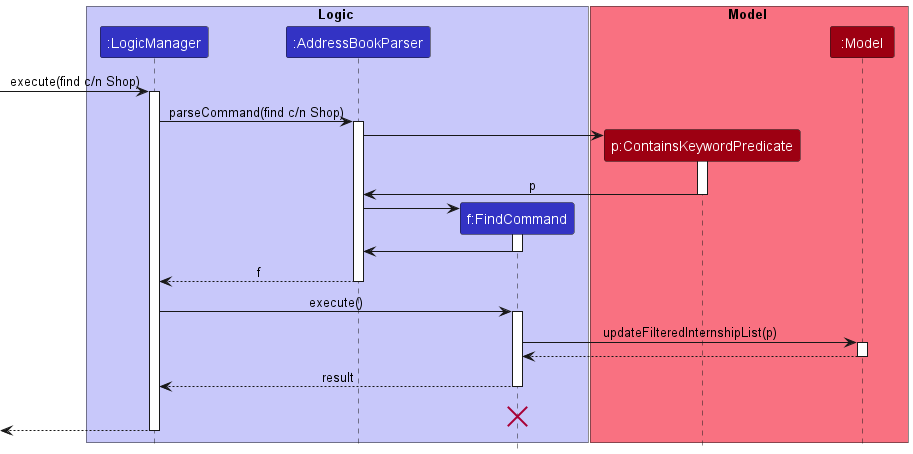

The diagram above was rendered by PlantUML. Its source (embedded in the PNG):
@startuml
!include style.puml

box Logic LOGIC_COLOR_T1
participant ":LogicManager" as LogicManager LOGIC_COLOR
participant ":AddressBookParser" as AddressBookParser LOGIC_COLOR
participant "f:FindCommand" as FindCommand LOGIC_COLOR
end box

box Model MODEL_COLOR_T1
participant "p:ContainsKeywordPredicate" as Predicate MODEL_COLOR
participant ":Model" as Model MODEL_COLOR
end box
[-> LogicManager : execute(find c/n Shop)
activate LogicManager

LogicManager -> AddressBookParser : parseCommand(find c/n Shop)
activate AddressBookParser

create Predicate
AddressBookParser -> Predicate
activate Predicate

Predicate -> AddressBookParser : p
deactivate Predicate

create FindCommand
AddressBookParser -> FindCommand
activate FindCommand

FindCommand -> AddressBookParser
deactivate FindCommand

AddressBookParser --> LogicManager : f
deactivate AddressBookParser

LogicManager -> FindCommand : execute()
activate FindCommand

FindCommand -> Model : updateFilteredInternshipList(p)
activate Model

Model --> FindCommand
deactivate Model

FindCommand --> LogicManager : result
deactivate FindCommand

FindCommand -[hidden]-> LogicManager : result
destroy FindCommand

[<--LogicManager
deactivate LogicManager
@enduml